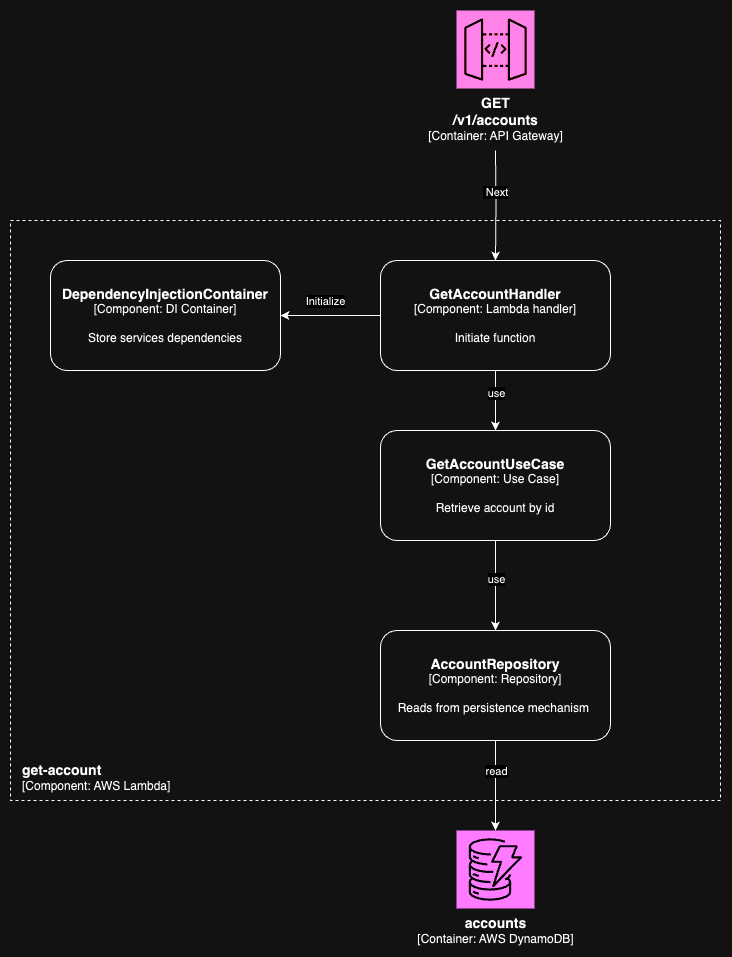

The diagram above was exported from draw.io. Its source (the exported page's mxGraphModel, read from the mxfile embedded in the PNG):
<mxGraphModel dx="1151" dy="1822" grid="1" gridSize="10" guides="1" tooltips="1" connect="1" arrows="1" fold="1" page="1" pageScale="1" pageWidth="850" pageHeight="1100" math="0" shadow="0">
  <root>
    <mxCell id="0" />
    <mxCell id="1" parent="0" />
    <mxCell id="fufjvY5yApDpfskI1yU9-1" value="&lt;font color=&quot;#000000&quot;&gt;&lt;span style=&quot;font-size: 14px;&quot;&gt;&lt;b&gt;get-account&lt;/b&gt;&lt;/span&gt;&lt;br&gt;[Component: AWS Lambda]&lt;/font&gt;" style="fillColor=none;strokeColor=#000000;dashed=1;verticalAlign=bottom;fontStyle=0;fontColor=#5A6C86;whiteSpace=wrap;html=1;align=left;spacingLeft=10;spacingBottom=5;" vertex="1" parent="1">
      <mxGeometry x="80" y="-830" width="710" height="580" as="geometry" />
    </mxCell>
    <mxCell id="fufjvY5yApDpfskI1yU9-2" style="edgeStyle=orthogonalEdgeStyle;rounded=0;orthogonalLoop=1;jettySize=auto;html=1;entryX=0.5;entryY=0;entryDx=0;entryDy=0;" edge="1" parent="1" source="fufjvY5yApDpfskI1yU9-8" target="fufjvY5yApDpfskI1yU9-13">
      <mxGeometry relative="1" as="geometry" />
    </mxCell>
    <mxCell id="fufjvY5yApDpfskI1yU9-3" value="use" style="edgeLabel;html=1;align=center;verticalAlign=middle;resizable=0;points=[];" vertex="1" connectable="0" parent="fufjvY5yApDpfskI1yU9-2">
      <mxGeometry x="-0.2379" y="1" relative="1" as="geometry">
        <mxPoint x="-1" as="offset" />
      </mxGeometry>
    </mxCell>
    <mxCell id="fufjvY5yApDpfskI1yU9-4" style="edgeStyle=orthogonalEdgeStyle;rounded=0;orthogonalLoop=1;jettySize=auto;html=1;entryX=1;entryY=0.5;entryDx=0;entryDy=0;" edge="1" parent="1" source="fufjvY5yApDpfskI1yU9-8" target="fufjvY5yApDpfskI1yU9-16">
      <mxGeometry relative="1" as="geometry" />
    </mxCell>
    <mxCell id="fufjvY5yApDpfskI1yU9-5" value="Initialize" style="edgeLabel;html=1;align=center;verticalAlign=middle;resizable=0;points=[];" vertex="1" connectable="0" parent="fufjvY5yApDpfskI1yU9-4">
      <mxGeometry x="0.1059" y="1" relative="1" as="geometry">
        <mxPoint y="-16" as="offset" />
      </mxGeometry>
    </mxCell>
    <mxCell id="fufjvY5yApDpfskI1yU9-8" value="&lt;span style=&quot;font-size: 14px;&quot;&gt;&lt;b&gt;GetAccountHandler&lt;/b&gt;&lt;/span&gt;&lt;br&gt;[Component: Lambda handler]&lt;div&gt;&lt;br&gt;&lt;/div&gt;&lt;div&gt;Initiate function&lt;/div&gt;" style="rounded=1;whiteSpace=wrap;html=1;labelBorderColor=none;labelBackgroundColor=none;fontColor=default;gradientColor=none;fillColor=none;strokeColor=default;" vertex="1" parent="1">
      <mxGeometry x="450" y="-790" width="230" height="110" as="geometry" />
    </mxCell>
    <mxCell id="fufjvY5yApDpfskI1yU9-9" style="edgeStyle=orthogonalEdgeStyle;rounded=0;orthogonalLoop=1;jettySize=auto;html=1;" edge="1" parent="1" target="fufjvY5yApDpfskI1yU9-8">
      <mxGeometry relative="1" as="geometry">
        <mxPoint x="565" y="-900" as="sourcePoint" />
      </mxGeometry>
    </mxCell>
    <mxCell id="fufjvY5yApDpfskI1yU9-10" value="&amp;nbsp;Next" style="edgeLabel;html=1;align=center;verticalAlign=middle;resizable=0;points=[];" vertex="1" connectable="0" parent="fufjvY5yApDpfskI1yU9-9">
      <mxGeometry x="0.0058" y="1" relative="1" as="geometry">
        <mxPoint x="-1" y="-15" as="offset" />
      </mxGeometry>
    </mxCell>
    <mxCell id="fufjvY5yApDpfskI1yU9-12" value="use" style="edgeStyle=orthogonalEdgeStyle;rounded=0;orthogonalLoop=1;jettySize=auto;html=1;entryX=0.5;entryY=0;entryDx=0;entryDy=0;" edge="1" parent="1" source="fufjvY5yApDpfskI1yU9-13" target="fufjvY5yApDpfskI1yU9-15">
      <mxGeometry x="-0.1427" relative="1" as="geometry">
        <mxPoint x="1" as="offset" />
      </mxGeometry>
    </mxCell>
    <mxCell id="fufjvY5yApDpfskI1yU9-13" value="&lt;span style=&quot;font-size: 14px;&quot;&gt;&lt;b&gt;GetAccountUseCase&lt;/b&gt;&lt;/span&gt;&lt;br&gt;[Component: Use Case]&lt;div&gt;&lt;br&gt;&lt;/div&gt;&lt;div&gt;Retrieve account by id&lt;/div&gt;" style="rounded=1;whiteSpace=wrap;html=1;labelBorderColor=none;labelBackgroundColor=none;fontColor=default;gradientColor=none;fillColor=none;strokeColor=default;" vertex="1" parent="1">
      <mxGeometry x="450" y="-620" width="230" height="110" as="geometry" />
    </mxCell>
    <mxCell id="fufjvY5yApDpfskI1yU9-15" value="&lt;span style=&quot;font-size: 14px;&quot;&gt;&lt;b&gt;AccountRepository&lt;/b&gt;&lt;/span&gt;&lt;br&gt;[Component: Repository]&lt;div&gt;&lt;br&gt;&lt;/div&gt;&lt;div&gt;Reads from persistence mechanism&amp;nbsp;&lt;/div&gt;" style="rounded=1;whiteSpace=wrap;html=1;labelBorderColor=none;labelBackgroundColor=none;fontColor=default;gradientColor=none;fillColor=none;strokeColor=default;" vertex="1" parent="1">
      <mxGeometry x="450" y="-420" width="230" height="110" as="geometry" />
    </mxCell>
    <mxCell id="fufjvY5yApDpfskI1yU9-16" value="&lt;span style=&quot;font-size: 14px;&quot;&gt;&lt;b&gt;DependencyInjectionContainer&lt;/b&gt;&lt;/span&gt;&lt;br&gt;[Component: DI Container]&lt;div&gt;&lt;br&gt;&lt;/div&gt;&lt;div&gt;Store services dependencies&lt;/div&gt;" style="rounded=1;whiteSpace=wrap;html=1;labelBorderColor=none;labelBackgroundColor=none;fontColor=default;gradientColor=none;fillColor=none;strokeColor=default;" vertex="1" parent="1">
      <mxGeometry x="120" y="-790" width="230" height="110" as="geometry" />
    </mxCell>
    <mxCell id="YSRXdXgZa3RdAeDzdw0J-1" value="&lt;b style=&quot;font-size: 14px;&quot;&gt;GET&lt;br&gt;/v1/accounts&lt;/b&gt;&lt;br&gt;[Container: API Gateway]" style="sketch=0;points=[[0,0,0],[0.25,0,0],[0.5,0,0],[0.75,0,0],[1,0,0],[0,1,0],[0.25,1,0],[0.5,1,0],[0.75,1,0],[1,1,0],[0,0.25,0],[0,0.5,0],[0,0.75,0],[1,0.25,0],[1,0.5,0],[1,0.75,0]];outlineConnect=0;fontColor=#000000;fillColor=#E7157B;strokeColor=#ffffff;dashed=0;verticalLabelPosition=bottom;verticalAlign=top;align=center;html=1;fontSize=12;fontStyle=0;aspect=fixed;shape=mxgraph.aws4.resourceIcon;resIcon=mxgraph.aws4.api_gateway;" vertex="1" parent="1">
      <mxGeometry x="526" y="-1040" width="78" height="78" as="geometry" />
    </mxCell>
    <mxCell id="lf-eGAS8aYJwtEJJdlcK-1" value="&lt;font style=&quot;font-size: 14px;&quot;&gt;&lt;b&gt;accounts&lt;/b&gt;&lt;/font&gt;&lt;br&gt;[Container: AWS DynamoDB]" style="sketch=0;points=[[0,0,0],[0.25,0,0],[0.5,0,0],[0.75,0,0],[1,0,0],[0,1,0],[0.25,1,0],[0.5,1,0],[0.75,1,0],[1,1,0],[0,0.25,0],[0,0.5,0],[0,0.75,0],[1,0.25,0],[1,0.5,0],[1,0.75,0]];outlineConnect=0;fontColor=#000000;fillColor=#C925D1;strokeColor=#ffffff;dashed=0;verticalLabelPosition=bottom;verticalAlign=top;align=center;html=1;fontSize=12;fontStyle=0;aspect=fixed;shape=mxgraph.aws4.resourceIcon;resIcon=mxgraph.aws4.dynamodb;" vertex="1" parent="1">
      <mxGeometry x="526" y="-220" width="78" height="78" as="geometry" />
    </mxCell>
    <mxCell id="lf-eGAS8aYJwtEJJdlcK-2" style="edgeStyle=orthogonalEdgeStyle;rounded=0;orthogonalLoop=1;jettySize=auto;html=1;entryX=0.5;entryY=0;entryDx=0;entryDy=0;entryPerimeter=0;" edge="1" parent="1" source="fufjvY5yApDpfskI1yU9-15" target="lf-eGAS8aYJwtEJJdlcK-1">
      <mxGeometry relative="1" as="geometry" />
    </mxCell>
    <mxCell id="lf-eGAS8aYJwtEJJdlcK-3" value="read" style="edgeLabel;html=1;align=center;verticalAlign=middle;resizable=0;points=[];" vertex="1" connectable="0" parent="lf-eGAS8aYJwtEJJdlcK-2">
      <mxGeometry x="-0.0148" y="4" relative="1" as="geometry">
        <mxPoint x="-4" y="-14" as="offset" />
      </mxGeometry>
    </mxCell>
  </root>
</mxGraphModel>